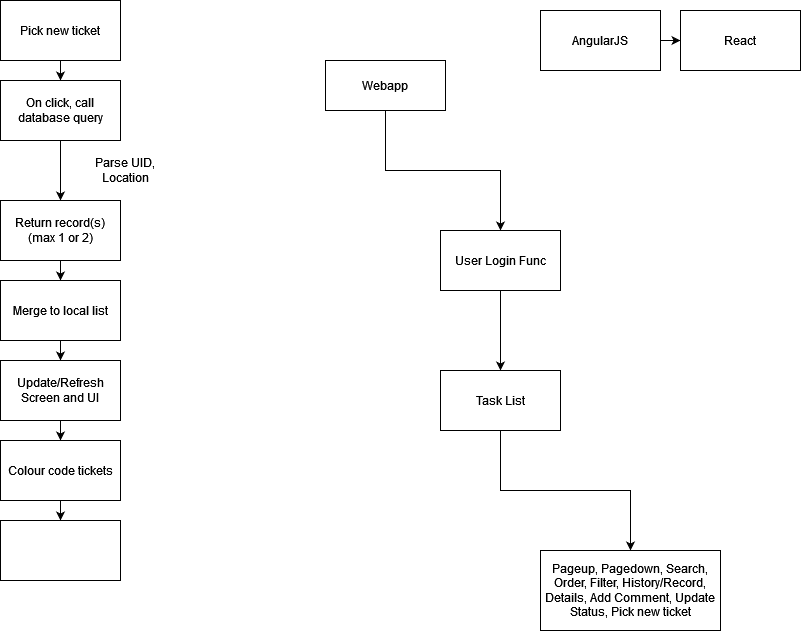

The diagram above was exported from draw.io. Its source (the exported page's mxGraphModel, read from the mxfile embedded in the PNG):
<mxGraphModel dx="1422" dy="780" grid="1" gridSize="10" guides="1" tooltips="1" connect="1" arrows="1" fold="1" page="1" pageScale="1" pageWidth="850" pageHeight="1100" math="0" shadow="0">
  <root>
    <mxCell id="0" />
    <mxCell id="1" parent="0" />
    <mxCell id="7v7oVva-7yPNpukGadud-2" style="edgeStyle=orthogonalEdgeStyle;rounded=0;orthogonalLoop=1;jettySize=auto;html=1;" edge="1" parent="1" source="7v7oVva-7yPNpukGadud-1" target="7v7oVva-7yPNpukGadud-3">
      <mxGeometry relative="1" as="geometry">
        <mxPoint x="540" y="270" as="targetPoint" />
      </mxGeometry>
    </mxCell>
    <mxCell id="7v7oVva-7yPNpukGadud-1" value="&lt;div&gt;Webapp&lt;/div&gt;" style="rounded=0;whiteSpace=wrap;html=1;" vertex="1" parent="1">
      <mxGeometry x="365" y="70" width="120" height="50" as="geometry" />
    </mxCell>
    <mxCell id="7v7oVva-7yPNpukGadud-5" value="" style="edgeStyle=orthogonalEdgeStyle;rounded=0;orthogonalLoop=1;jettySize=auto;html=1;" edge="1" parent="1" source="7v7oVva-7yPNpukGadud-3" target="7v7oVva-7yPNpukGadud-4">
      <mxGeometry relative="1" as="geometry" />
    </mxCell>
    <mxCell id="7v7oVva-7yPNpukGadud-3" value="&lt;div&gt;User Login Func&lt;/div&gt;" style="rounded=0;whiteSpace=wrap;html=1;" vertex="1" parent="1">
      <mxGeometry x="480" y="240" width="120" height="60" as="geometry" />
    </mxCell>
    <mxCell id="7v7oVva-7yPNpukGadud-7" value="" style="edgeStyle=orthogonalEdgeStyle;rounded=0;orthogonalLoop=1;jettySize=auto;html=1;" edge="1" parent="1" source="7v7oVva-7yPNpukGadud-4" target="7v7oVva-7yPNpukGadud-6">
      <mxGeometry relative="1" as="geometry" />
    </mxCell>
    <mxCell id="7v7oVva-7yPNpukGadud-4" value="Task List" style="whiteSpace=wrap;html=1;rounded=0;" vertex="1" parent="1">
      <mxGeometry x="480" y="380" width="120" height="60" as="geometry" />
    </mxCell>
    <mxCell id="7v7oVva-7yPNpukGadud-6" value="Pageup, Pagedown, Search, Order, Filter, History/Record, Details, Add Comment, Update Status, Pick new ticket" style="whiteSpace=wrap;html=1;rounded=0;" vertex="1" parent="1">
      <mxGeometry x="580" y="560" width="180" height="80" as="geometry" />
    </mxCell>
    <mxCell id="7v7oVva-7yPNpukGadud-11" value="" style="edgeStyle=orthogonalEdgeStyle;rounded=0;orthogonalLoop=1;jettySize=auto;html=1;" edge="1" parent="1" source="7v7oVva-7yPNpukGadud-9" target="7v7oVva-7yPNpukGadud-10">
      <mxGeometry relative="1" as="geometry" />
    </mxCell>
    <mxCell id="7v7oVva-7yPNpukGadud-9" value="Pick new ticket" style="rounded=0;whiteSpace=wrap;html=1;" vertex="1" parent="1">
      <mxGeometry x="40" y="10" width="120" height="60" as="geometry" />
    </mxCell>
    <mxCell id="7v7oVva-7yPNpukGadud-13" value="" style="edgeStyle=orthogonalEdgeStyle;rounded=0;orthogonalLoop=1;jettySize=auto;html=1;" edge="1" parent="1" source="7v7oVva-7yPNpukGadud-10" target="7v7oVva-7yPNpukGadud-12">
      <mxGeometry relative="1" as="geometry" />
    </mxCell>
    <mxCell id="7v7oVva-7yPNpukGadud-10" value="On click, call database query" style="whiteSpace=wrap;html=1;rounded=0;" vertex="1" parent="1">
      <mxGeometry x="40" y="90" width="120" height="60" as="geometry" />
    </mxCell>
    <mxCell id="7v7oVva-7yPNpukGadud-16" value="" style="edgeStyle=orthogonalEdgeStyle;rounded=0;orthogonalLoop=1;jettySize=auto;html=1;" edge="1" parent="1" source="7v7oVva-7yPNpukGadud-12" target="7v7oVva-7yPNpukGadud-15">
      <mxGeometry relative="1" as="geometry" />
    </mxCell>
    <mxCell id="7v7oVva-7yPNpukGadud-12" value="Return record(s) (max 1 or 2)" style="whiteSpace=wrap;html=1;rounded=0;" vertex="1" parent="1">
      <mxGeometry x="40" y="210" width="120" height="60" as="geometry" />
    </mxCell>
    <mxCell id="7v7oVva-7yPNpukGadud-14" value="Parse UID, Location" style="text;html=1;strokeColor=none;fillColor=none;align=center;verticalAlign=middle;whiteSpace=wrap;rounded=0;" vertex="1" parent="1">
      <mxGeometry x="110" y="150" width="110" height="60" as="geometry" />
    </mxCell>
    <mxCell id="7v7oVva-7yPNpukGadud-18" value="" style="edgeStyle=orthogonalEdgeStyle;rounded=0;orthogonalLoop=1;jettySize=auto;html=1;" edge="1" parent="1" source="7v7oVva-7yPNpukGadud-15" target="7v7oVva-7yPNpukGadud-17">
      <mxGeometry relative="1" as="geometry" />
    </mxCell>
    <mxCell id="7v7oVva-7yPNpukGadud-15" value="Merge to local list" style="whiteSpace=wrap;html=1;rounded=0;" vertex="1" parent="1">
      <mxGeometry x="40" y="290" width="120" height="60" as="geometry" />
    </mxCell>
    <mxCell id="7v7oVva-7yPNpukGadud-22" value="" style="edgeStyle=orthogonalEdgeStyle;rounded=0;orthogonalLoop=1;jettySize=auto;html=1;" edge="1" parent="1" source="7v7oVva-7yPNpukGadud-17" target="7v7oVva-7yPNpukGadud-21">
      <mxGeometry relative="1" as="geometry" />
    </mxCell>
    <mxCell id="7v7oVva-7yPNpukGadud-17" value="Update/Refresh Screen and UI" style="whiteSpace=wrap;html=1;rounded=0;" vertex="1" parent="1">
      <mxGeometry x="40" y="370" width="120" height="60" as="geometry" />
    </mxCell>
    <mxCell id="7v7oVva-7yPNpukGadud-27" value="" style="edgeStyle=orthogonalEdgeStyle;rounded=0;orthogonalLoop=1;jettySize=auto;html=1;" edge="1" parent="1" source="7v7oVva-7yPNpukGadud-21" target="7v7oVva-7yPNpukGadud-26">
      <mxGeometry relative="1" as="geometry" />
    </mxCell>
    <mxCell id="7v7oVva-7yPNpukGadud-21" value="Colour code tickets" style="whiteSpace=wrap;html=1;rounded=0;" vertex="1" parent="1">
      <mxGeometry x="40" y="450" width="120" height="60" as="geometry" />
    </mxCell>
    <mxCell id="7v7oVva-7yPNpukGadud-25" value="" style="edgeStyle=orthogonalEdgeStyle;rounded=0;orthogonalLoop=1;jettySize=auto;html=1;" edge="1" parent="1" source="7v7oVva-7yPNpukGadud-23" target="7v7oVva-7yPNpukGadud-24">
      <mxGeometry relative="1" as="geometry" />
    </mxCell>
    <mxCell id="7v7oVva-7yPNpukGadud-23" value="AngularJS" style="rounded=0;whiteSpace=wrap;html=1;" vertex="1" parent="1">
      <mxGeometry x="580" y="20" width="120" height="60" as="geometry" />
    </mxCell>
    <mxCell id="7v7oVva-7yPNpukGadud-24" value="React" style="whiteSpace=wrap;html=1;rounded=0;" vertex="1" parent="1">
      <mxGeometry x="720" y="20" width="120" height="60" as="geometry" />
    </mxCell>
    <mxCell id="7v7oVva-7yPNpukGadud-26" value="" style="whiteSpace=wrap;html=1;rounded=0;" vertex="1" parent="1">
      <mxGeometry x="40" y="530" width="120" height="60" as="geometry" />
    </mxCell>
  </root>
</mxGraphModel>